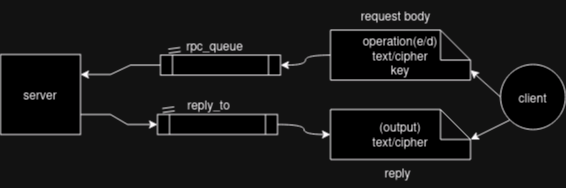

The diagram above was exported from draw.io. Its source (the exported page's mxGraphModel, read from the mxfile embedded in the PNG):
<mxGraphModel dx="880" dy="451" grid="1" gridSize="10" guides="1" tooltips="1" connect="1" arrows="1" fold="1" page="1" pageScale="1" pageWidth="850" pageHeight="1100" math="0" shadow="0">
  <root>
    <mxCell id="0" />
    <mxCell id="1" parent="0" />
    <mxCell id="w8sr_0CSDVSMYZa084XO-13" style="edgeStyle=entityRelationEdgeStyle;rounded=0;orthogonalLoop=1;jettySize=auto;html=1;exitX=1;exitY=0.75;exitDx=0;exitDy=0;entryX=0;entryY=0.5;entryDx=0;entryDy=0;" edge="1" parent="1" source="w8sr_0CSDVSMYZa084XO-1" target="w8sr_0CSDVSMYZa084XO-10">
      <mxGeometry relative="1" as="geometry" />
    </mxCell>
    <mxCell id="w8sr_0CSDVSMYZa084XO-1" value="&lt;div&gt;server&lt;/div&gt;" style="whiteSpace=wrap;html=1;aspect=fixed;" vertex="1" parent="1">
      <mxGeometry x="60" y="95" width="80" height="80" as="geometry" />
    </mxCell>
    <mxCell id="w8sr_0CSDVSMYZa084XO-5" value="" style="shape=link;html=1;rounded=0;" edge="1" parent="1">
      <mxGeometry width="100" relative="1" as="geometry">
        <mxPoint x="228" y="91.62" as="sourcePoint" />
        <mxPoint x="240" y="90.00461538461536" as="targetPoint" />
      </mxGeometry>
    </mxCell>
    <mxCell id="w8sr_0CSDVSMYZa084XO-3" value="rpc_queue" style="text;html=1;align=center;verticalAlign=middle;resizable=0;points=[];autosize=1;strokeColor=none;fillColor=none;" vertex="1" parent="1">
      <mxGeometry x="234" y="70.62" width="80" height="30" as="geometry" />
    </mxCell>
    <mxCell id="w8sr_0CSDVSMYZa084XO-6" value="" style="shape=process;whiteSpace=wrap;html=1;backgroundOutline=1;" vertex="1" parent="1">
      <mxGeometry x="220" y="95.62" width="120" height="20" as="geometry" />
    </mxCell>
    <mxCell id="w8sr_0CSDVSMYZa084XO-8" value="" style="shape=link;html=1;rounded=0;" edge="1" parent="1">
      <mxGeometry width="100" relative="1" as="geometry">
        <mxPoint x="222" y="151" as="sourcePoint" />
        <mxPoint x="234" y="149.38461538461536" as="targetPoint" />
      </mxGeometry>
    </mxCell>
    <mxCell id="w8sr_0CSDVSMYZa084XO-9" value="reply_to" style="text;html=1;align=center;verticalAlign=middle;resizable=0;points=[];autosize=1;strokeColor=none;fillColor=none;" vertex="1" parent="1">
      <mxGeometry x="233" y="130" width="70" height="30" as="geometry" />
    </mxCell>
    <mxCell id="w8sr_0CSDVSMYZa084XO-10" value="" style="shape=process;whiteSpace=wrap;html=1;backgroundOutline=1;" vertex="1" parent="1">
      <mxGeometry x="217" y="155" width="120" height="20" as="geometry" />
    </mxCell>
    <mxCell id="w8sr_0CSDVSMYZa084XO-12" value="" style="endArrow=classic;html=1;rounded=0;entryX=1;entryY=0.25;entryDx=0;entryDy=0;exitX=0;exitY=0.5;exitDx=0;exitDy=0;edgeStyle=entityRelationEdgeStyle;" edge="1" parent="1" source="w8sr_0CSDVSMYZa084XO-6" target="w8sr_0CSDVSMYZa084XO-1">
      <mxGeometry width="50" height="50" relative="1" as="geometry">
        <mxPoint x="400" y="270" as="sourcePoint" />
        <mxPoint x="450" y="220" as="targetPoint" />
      </mxGeometry>
    </mxCell>
    <mxCell id="w8sr_0CSDVSMYZa084XO-29" style="edgeStyle=orthogonalEdgeStyle;rounded=0;orthogonalLoop=1;jettySize=auto;html=1;exitX=0;exitY=0.5;exitDx=0;exitDy=0;exitPerimeter=0;entryX=1;entryY=0.5;entryDx=0;entryDy=0;curved=1;" edge="1" parent="1" source="w8sr_0CSDVSMYZa084XO-28" target="w8sr_0CSDVSMYZa084XO-6">
      <mxGeometry relative="1" as="geometry" />
    </mxCell>
    <mxCell id="w8sr_0CSDVSMYZa084XO-28" value="&lt;div&gt;operation(e/d)&lt;/div&gt;&lt;div&gt;text/cipher&lt;/div&gt;&lt;div&gt;key&lt;br&gt;&lt;/div&gt;" style="shape=note;whiteSpace=wrap;html=1;backgroundOutline=1;darkOpacity=0.05;" vertex="1" parent="1">
      <mxGeometry x="390" y="70.62" width="140" height="50" as="geometry" />
    </mxCell>
    <mxCell id="w8sr_0CSDVSMYZa084XO-30" value="request body" style="text;html=1;align=center;verticalAlign=middle;resizable=0;points=[];autosize=1;strokeColor=none;fillColor=none;" vertex="1" parent="1">
      <mxGeometry x="410" y="40.62" width="90" height="30" as="geometry" />
    </mxCell>
    <mxCell id="w8sr_0CSDVSMYZa084XO-32" value="client" style="ellipse;whiteSpace=wrap;html=1;aspect=fixed;" vertex="1" parent="1">
      <mxGeometry x="560" y="105" width="65" height="65" as="geometry" />
    </mxCell>
    <mxCell id="w8sr_0CSDVSMYZa084XO-33" value="(output)&lt;div&gt;text/cipher&lt;/div&gt;" style="shape=note;whiteSpace=wrap;html=1;backgroundOutline=1;darkOpacity=0.05;" vertex="1" parent="1">
      <mxGeometry x="390" y="150" width="140" height="50" as="geometry" />
    </mxCell>
    <mxCell id="w8sr_0CSDVSMYZa084XO-34" style="edgeStyle=orthogonalEdgeStyle;rounded=0;orthogonalLoop=1;jettySize=auto;html=1;exitX=1;exitY=0.5;exitDx=0;exitDy=0;entryX=0;entryY=0.5;entryDx=0;entryDy=0;entryPerimeter=0;curved=1;" edge="1" parent="1" source="w8sr_0CSDVSMYZa084XO-10" target="w8sr_0CSDVSMYZa084XO-33">
      <mxGeometry relative="1" as="geometry" />
    </mxCell>
    <mxCell id="w8sr_0CSDVSMYZa084XO-35" value="reply" style="text;html=1;align=center;verticalAlign=middle;resizable=0;points=[];autosize=1;strokeColor=none;fillColor=none;" vertex="1" parent="1">
      <mxGeometry x="432" y="198" width="50" height="30" as="geometry" />
    </mxCell>
    <mxCell id="w8sr_0CSDVSMYZa084XO-36" style="rounded=0;orthogonalLoop=1;jettySize=auto;html=1;exitX=0;exitY=0.5;exitDx=0;exitDy=0;entryX=0;entryY=0;entryDx=140;entryDy=40;entryPerimeter=0;" edge="1" parent="1" source="w8sr_0CSDVSMYZa084XO-32" target="w8sr_0CSDVSMYZa084XO-28">
      <mxGeometry relative="1" as="geometry" />
    </mxCell>
    <mxCell id="w8sr_0CSDVSMYZa084XO-37" style="rounded=0;orthogonalLoop=1;jettySize=auto;html=1;exitX=0;exitY=1;exitDx=0;exitDy=0;entryX=0;entryY=0;entryDx=140;entryDy=30;entryPerimeter=0;" edge="1" parent="1" source="w8sr_0CSDVSMYZa084XO-32" target="w8sr_0CSDVSMYZa084XO-33">
      <mxGeometry relative="1" as="geometry" />
    </mxCell>
  </root>
</mxGraphModel>